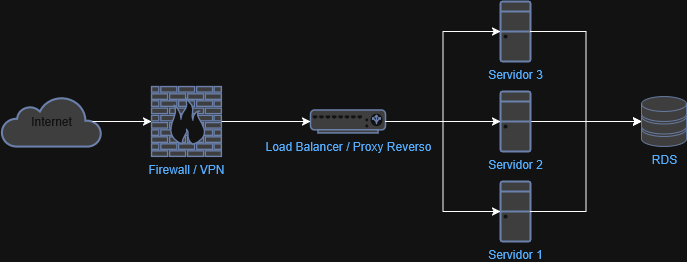

The diagram above was exported from draw.io. Its source (the exported page's mxGraphModel, read from the mxfile embedded in the PNG):
<mxGraphModel dx="1263" dy="2043" grid="1" gridSize="10" guides="1" tooltips="1" connect="1" arrows="1" fold="1" page="1" pageScale="1" pageWidth="827" pageHeight="1169" math="0" shadow="0">
  <root>
    <mxCell id="0" />
    <mxCell id="1" parent="0" />
    <mxCell id="c0lJWTu5_7S0puH9cXQQ-1" value="Servidor 1" style="fontColor=#0066CC;verticalAlign=top;verticalLabelPosition=bottom;labelPosition=center;align=center;html=1;outlineConnect=0;fillColor=#CCCCCC;strokeColor=#6881B3;gradientColor=none;gradientDirection=north;strokeWidth=2;shape=mxgraph.networks.desktop_pc;" parent="1" vertex="1">
      <mxGeometry x="579" y="180" width="30" height="60" as="geometry" />
    </mxCell>
    <mxCell id="9a1aNRLYkLBzZJhhKyaP-4" style="edgeStyle=orthogonalEdgeStyle;rounded=0;orthogonalLoop=1;jettySize=auto;html=1;exitX=1;exitY=0.5;exitDx=0;exitDy=0;exitPerimeter=0;" edge="1" parent="1" source="c0lJWTu5_7S0puH9cXQQ-2" target="c0lJWTu5_7S0puH9cXQQ-4">
      <mxGeometry relative="1" as="geometry" />
    </mxCell>
    <mxCell id="c0lJWTu5_7S0puH9cXQQ-2" value="Servidor 2" style="fontColor=#0066CC;verticalAlign=top;verticalLabelPosition=bottom;labelPosition=center;align=center;html=1;outlineConnect=0;fillColor=#CCCCCC;strokeColor=#6881B3;gradientColor=none;gradientDirection=north;strokeWidth=2;shape=mxgraph.networks.desktop_pc;" parent="1" vertex="1">
      <mxGeometry x="579" y="90" width="30" height="60" as="geometry" />
    </mxCell>
    <mxCell id="c0lJWTu5_7S0puH9cXQQ-4" value="RDS" style="fontColor=#0066CC;verticalAlign=top;verticalLabelPosition=bottom;labelPosition=center;align=center;html=1;outlineConnect=0;fillColor=#CCCCCC;strokeColor=#6881B3;gradientColor=none;gradientDirection=north;strokeWidth=2;shape=mxgraph.networks.storage;" parent="1" vertex="1">
      <mxGeometry x="720" y="95" width="45" height="50" as="geometry" />
    </mxCell>
    <mxCell id="c0lJWTu5_7S0puH9cXQQ-8" value="Internet" style="html=1;outlineConnect=0;fillColor=#CCCCCC;strokeColor=#6881B3;gradientColor=none;gradientDirection=north;strokeWidth=2;shape=mxgraph.networks.cloud;fontColor=#ffffff;" parent="1" vertex="1">
      <mxGeometry x="80" y="95" width="100" height="50" as="geometry" />
    </mxCell>
    <mxCell id="c0lJWTu5_7S0puH9cXQQ-9" value="Load Balancer / Proxy Reverso" style="fontColor=#0066CC;verticalAlign=top;verticalLabelPosition=bottom;labelPosition=center;align=center;html=1;outlineConnect=0;fillColor=#CCCCCC;strokeColor=#6881B3;gradientColor=none;gradientDirection=north;strokeWidth=2;shape=mxgraph.networks.load_balancer;" parent="1" vertex="1">
      <mxGeometry x="389" y="108.45999999999998" width="75" height="23.08" as="geometry" />
    </mxCell>
    <mxCell id="c0lJWTu5_7S0puH9cXQQ-3" value="Servidor 3&lt;div&gt;&lt;br&gt;&lt;/div&gt;" style="fontColor=#0066CC;verticalAlign=top;verticalLabelPosition=bottom;labelPosition=center;align=center;html=1;outlineConnect=0;fillColor=#CCCCCC;strokeColor=#6881B3;gradientColor=none;gradientDirection=north;strokeWidth=2;shape=mxgraph.networks.desktop_pc;" parent="1" vertex="1">
      <mxGeometry x="579" width="30" height="60" as="geometry" />
    </mxCell>
    <mxCell id="9a1aNRLYkLBzZJhhKyaP-3" style="edgeStyle=orthogonalEdgeStyle;rounded=0;orthogonalLoop=1;jettySize=auto;html=1;exitX=1;exitY=0.5;exitDx=0;exitDy=0;exitPerimeter=0;entryX=0;entryY=0.5;entryDx=0;entryDy=0;entryPerimeter=0;" edge="1" parent="1" source="c0lJWTu5_7S0puH9cXQQ-1" target="c0lJWTu5_7S0puH9cXQQ-4">
      <mxGeometry relative="1" as="geometry" />
    </mxCell>
    <mxCell id="9a1aNRLYkLBzZJhhKyaP-5" style="edgeStyle=orthogonalEdgeStyle;rounded=0;orthogonalLoop=1;jettySize=auto;html=1;exitX=1;exitY=0.5;exitDx=0;exitDy=0;exitPerimeter=0;entryX=0;entryY=0.5;entryDx=0;entryDy=0;entryPerimeter=0;" edge="1" parent="1" source="c0lJWTu5_7S0puH9cXQQ-3" target="c0lJWTu5_7S0puH9cXQQ-4">
      <mxGeometry relative="1" as="geometry" />
    </mxCell>
    <mxCell id="9a1aNRLYkLBzZJhhKyaP-6" style="edgeStyle=orthogonalEdgeStyle;rounded=0;orthogonalLoop=1;jettySize=auto;html=1;exitX=1;exitY=0.5;exitDx=0;exitDy=0;exitPerimeter=0;entryX=0;entryY=0.5;entryDx=0;entryDy=0;entryPerimeter=0;" edge="1" parent="1" source="c0lJWTu5_7S0puH9cXQQ-9" target="c0lJWTu5_7S0puH9cXQQ-3">
      <mxGeometry relative="1" as="geometry" />
    </mxCell>
    <mxCell id="9a1aNRLYkLBzZJhhKyaP-7" style="edgeStyle=orthogonalEdgeStyle;rounded=0;orthogonalLoop=1;jettySize=auto;html=1;exitX=1;exitY=0.5;exitDx=0;exitDy=0;exitPerimeter=0;entryX=0;entryY=0.5;entryDx=0;entryDy=0;entryPerimeter=0;" edge="1" parent="1" source="c0lJWTu5_7S0puH9cXQQ-9" target="c0lJWTu5_7S0puH9cXQQ-1">
      <mxGeometry relative="1" as="geometry" />
    </mxCell>
    <mxCell id="9a1aNRLYkLBzZJhhKyaP-8" style="edgeStyle=orthogonalEdgeStyle;rounded=0;orthogonalLoop=1;jettySize=auto;html=1;exitX=1;exitY=0.5;exitDx=0;exitDy=0;exitPerimeter=0;entryX=0;entryY=0.5;entryDx=0;entryDy=0;entryPerimeter=0;" edge="1" parent="1" source="c0lJWTu5_7S0puH9cXQQ-9" target="c0lJWTu5_7S0puH9cXQQ-2">
      <mxGeometry relative="1" as="geometry" />
    </mxCell>
    <mxCell id="9a1aNRLYkLBzZJhhKyaP-10" value="Firewall / VPN" style="fontColor=#0066CC;verticalAlign=top;verticalLabelPosition=bottom;labelPosition=center;align=center;html=1;outlineConnect=0;fillColor=#CCCCCC;strokeColor=#6881B3;gradientColor=none;gradientDirection=north;strokeWidth=2;shape=mxgraph.networks.firewall;" vertex="1" parent="1">
      <mxGeometry x="230" y="85" width="70" height="70" as="geometry" />
    </mxCell>
    <mxCell id="9a1aNRLYkLBzZJhhKyaP-11" style="edgeStyle=orthogonalEdgeStyle;rounded=0;orthogonalLoop=1;jettySize=auto;html=1;exitX=0.91;exitY=0.5;exitDx=0;exitDy=0;exitPerimeter=0;entryX=0;entryY=0.5;entryDx=0;entryDy=0;entryPerimeter=0;" edge="1" parent="1" source="c0lJWTu5_7S0puH9cXQQ-8" target="9a1aNRLYkLBzZJhhKyaP-10">
      <mxGeometry relative="1" as="geometry" />
    </mxCell>
    <mxCell id="9a1aNRLYkLBzZJhhKyaP-12" style="edgeStyle=orthogonalEdgeStyle;rounded=0;orthogonalLoop=1;jettySize=auto;html=1;exitX=1;exitY=0.5;exitDx=0;exitDy=0;exitPerimeter=0;entryX=0;entryY=0.5;entryDx=0;entryDy=0;entryPerimeter=0;" edge="1" parent="1" source="9a1aNRLYkLBzZJhhKyaP-10" target="c0lJWTu5_7S0puH9cXQQ-9">
      <mxGeometry relative="1" as="geometry" />
    </mxCell>
  </root>
</mxGraphModel>